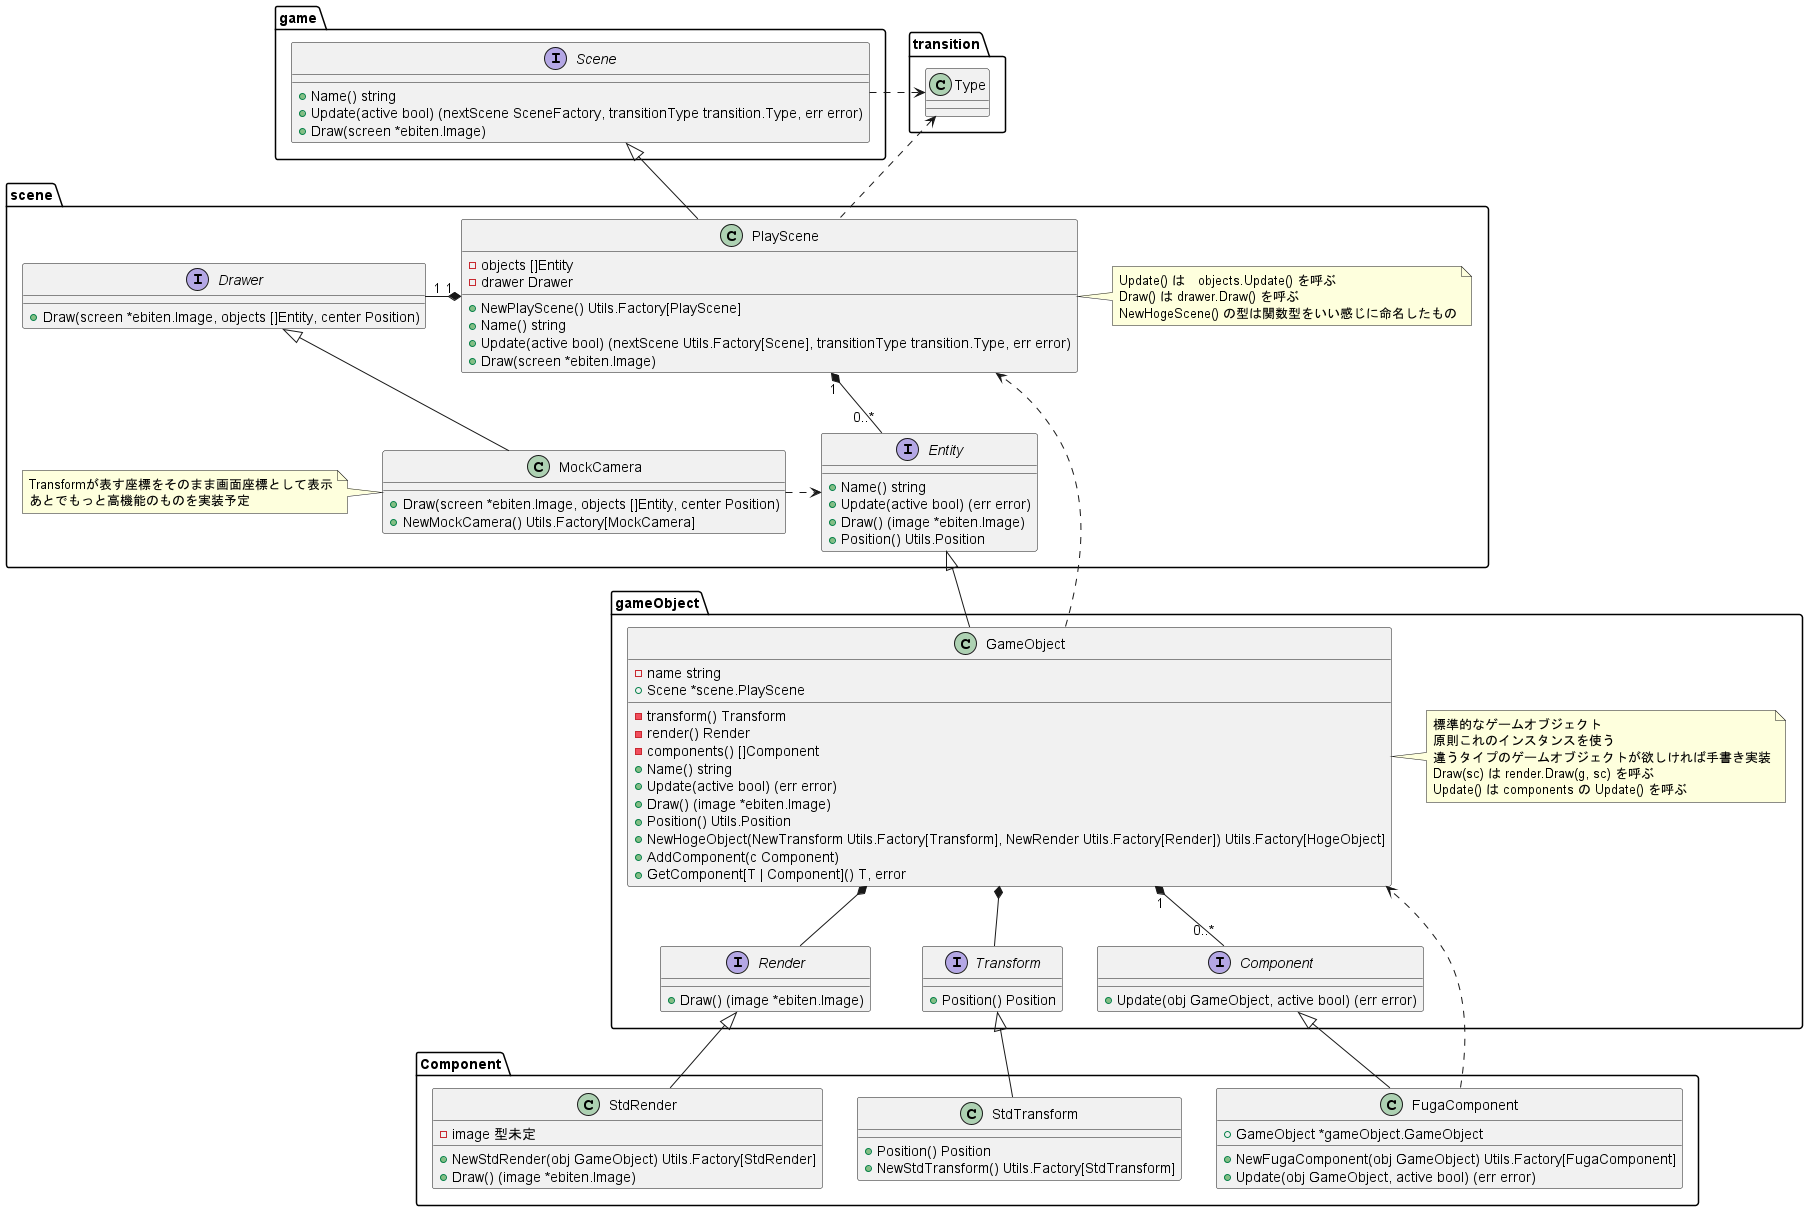

The diagram above was rendered by PlantUML. Its source (embedded in the PNG):
@startuml Scene_class_diagram

package transition {
    class Type{}
}

package game {
    interface Scene {
        + Name() string
        + Update(active bool) (nextScene SceneFactory, transitionType transition.Type, err error)
        + Draw(screen *ebiten.Image)
    }

    Scene .right.> transition.Type
}

package scene {
    class PlayScene {
        - objects []Entity
        - drawer Drawer
        + NewPlayScene() Utils.Factory[PlayScene]
        + Name() string
        + Update(active bool) (nextScene Utils.Factory[Scene], transitionType transition.Type, err error)
        + Draw(screen *ebiten.Image)
    }
    note right of PlayScene : Update() は　objects.Update() を呼ぶ\nDraw() は drawer.Draw() を呼ぶ\nNewHogeScene() の型は関数型をいい感じに命名したもの

    PlayScene -up-|> game.Scene
    PlayScene .up.> transition.Type


    PlayScene "1" *-- "0..*" Entity
    PlayScene "1" *-left- "1" Drawer

    interface Entity {
        + Name() string
        + Update(active bool) (err error)
        + Draw() (image *ebiten.Image)
        + Position() Utils.Position
    }

    interface Drawer {
        + Draw(screen *ebiten.Image, objects []Entity, center Position)
    }

    class MockCamera {
        + Draw(screen *ebiten.Image, objects []Entity, center Position)
        + NewMockCamera() Utils.Factory[MockCamera]
    }
    note left of MockCamera : Transformが表す座標をそのまま画面座標として表示\nあとでもっと高機能のものを実装予定

    MockCamera -up-|> Drawer
    MockCamera .> Entity
}

package gameObject {
    class GameObject {
        - name string
        + Scene *scene.PlayScene
        - transform() Transform
        - render() Render
        - components() []Component
        + Name() string
        + Update(active bool) (err error)
        + Draw() (image *ebiten.Image)
        + Position() Utils.Position
        + NewHogeObject(NewTransform Utils.Factory[Transform], NewRender Utils.Factory[Render]) Utils.Factory[HogeObject]
        + AddComponent(c Component)
        + GetComponent[T | Component]() T, error
    }
    note right of GameObject : 標準的なゲームオブジェクト\n原則これのインスタンスを使う\n違うタイプのゲームオブジェクトが欲しければ手書き実装\nDraw(sc) は render.Draw(g, sc) を呼ぶ\nUpdate() は components の Update() を呼ぶ

    GameObject -up-|> scene.Entity
    GameObject ...> scene.PlayScene
    GameObject *-- Transform
    GameObject *-- Render

    GameObject "1" *-- "0..*" Component

    interface Transform {
        + Position() Position
    }

    interface Render {
        + Draw() (image *ebiten.Image)
    }

    interface Component {
        + Update(obj GameObject, active bool) (err error)
    }
}

package Component {
    class FugaComponent {
        + GameObject *gameObject.GameObject
        + NewFugaComponent(obj GameObject) Utils.Factory[FugaComponent]
        + Update(obj GameObject, active bool) (err error)
    }

    FugaComponent -up-|> gameObject.Component
    FugaComponent ...> gameObject.GameObject

    class StdTransform {
        + Position() Position
        + NewStdTransform() Utils.Factory[StdTransform]
    }

    StdTransform -up-|> gameObject.Transform

    class StdRender {
        - image 型未定
        + NewStdRender(obj GameObject) Utils.Factory[StdRender]
        + Draw() (image *ebiten.Image)
    }

    StdRender -up-|> gameObject.Render
}
@enduml